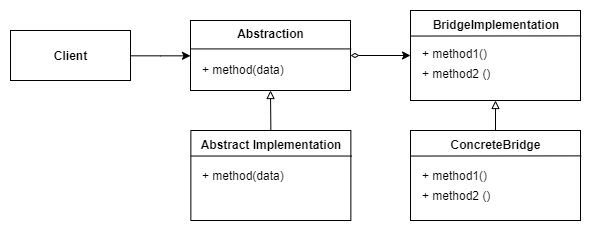

The diagram above was exported from draw.io. Its source (the exported page's mxGraphModel, read from the mxfile embedded in the PNG):
<mxGraphModel dx="865" dy="423" grid="1" gridSize="10" guides="1" tooltips="1" connect="1" arrows="1" fold="1" page="1" pageScale="1" pageWidth="850" pageHeight="1100" math="0" shadow="0">
  <root>
    <mxCell id="0" />
    <mxCell id="1" parent="0" />
    <mxCell id="x8nk8sAf3pm7x09IAi-2-3" style="edgeStyle=orthogonalEdgeStyle;rounded=0;orthogonalLoop=1;jettySize=auto;html=1;exitX=1;exitY=0.5;exitDx=0;exitDy=0;" edge="1" parent="1" source="x8nk8sAf3pm7x09IAi-2-1" target="x8nk8sAf3pm7x09IAi-2-2">
      <mxGeometry relative="1" as="geometry" />
    </mxCell>
    <mxCell id="x8nk8sAf3pm7x09IAi-2-1" value="&lt;b&gt;Client&lt;/b&gt;" style="rounded=0;whiteSpace=wrap;html=1;" vertex="1" parent="1">
      <mxGeometry x="100" y="60" width="120" height="50" as="geometry" />
    </mxCell>
    <mxCell id="x8nk8sAf3pm7x09IAi-2-2" value="" style="rounded=0;whiteSpace=wrap;html=1;" vertex="1" parent="1">
      <mxGeometry x="280" y="50" width="160" height="70" as="geometry" />
    </mxCell>
    <mxCell id="x8nk8sAf3pm7x09IAi-2-5" value="Abstraction" style="text;html=1;strokeColor=none;fillColor=none;align=center;verticalAlign=middle;whiteSpace=wrap;rounded=0;fontStyle=1" vertex="1" parent="1">
      <mxGeometry x="310" y="53" width="100" height="20" as="geometry" />
    </mxCell>
    <mxCell id="x8nk8sAf3pm7x09IAi-2-6" value="+ method(data)" style="text;html=1;strokeColor=none;fillColor=none;align=left;verticalAlign=middle;whiteSpace=wrap;rounded=0;" vertex="1" parent="1">
      <mxGeometry x="290" y="89" width="140" height="20" as="geometry" />
    </mxCell>
    <mxCell id="x8nk8sAf3pm7x09IAi-2-8" value="" style="endArrow=none;startArrow=none;html=1;startFill=0;endFill=0;exitX=0;exitY=0.406;exitDx=0;exitDy=0;exitPerimeter=0;entryX=1.004;entryY=0.406;entryDx=0;entryDy=0;entryPerimeter=0;" edge="1" parent="1" source="x8nk8sAf3pm7x09IAi-2-2" target="x8nk8sAf3pm7x09IAi-2-2">
      <mxGeometry width="50" height="50" relative="1" as="geometry">
        <mxPoint x="490" y="90" as="sourcePoint" />
        <mxPoint x="540" y="40" as="targetPoint" />
      </mxGeometry>
    </mxCell>
    <mxCell id="x8nk8sAf3pm7x09IAi-2-9" value="" style="rounded=0;whiteSpace=wrap;html=1;" vertex="1" parent="1">
      <mxGeometry x="280.36" y="160" width="160" height="90" as="geometry" />
    </mxCell>
    <mxCell id="x8nk8sAf3pm7x09IAi-2-10" value="Abstract Implementation" style="text;html=1;strokeColor=none;fillColor=none;align=center;verticalAlign=middle;whiteSpace=wrap;rounded=0;fontStyle=1" vertex="1" parent="1">
      <mxGeometry x="280" y="167" width="160" height="14" as="geometry" />
    </mxCell>
    <mxCell id="x8nk8sAf3pm7x09IAi-2-12" value="" style="endArrow=none;startArrow=none;html=1;startFill=0;endFill=0;exitX=0;exitY=0.406;exitDx=0;exitDy=0;exitPerimeter=0;entryX=1.004;entryY=0.406;entryDx=0;entryDy=0;entryPerimeter=0;" edge="1" parent="1">
      <mxGeometry width="50" height="50" relative="1" as="geometry">
        <mxPoint x="280.36" y="185.54000000000002" as="sourcePoint" />
        <mxPoint x="441.0000000000001" y="185.54000000000002" as="targetPoint" />
      </mxGeometry>
    </mxCell>
    <mxCell id="x8nk8sAf3pm7x09IAi-2-14" value="+ method(data)" style="text;html=1;strokeColor=none;fillColor=none;align=left;verticalAlign=middle;whiteSpace=wrap;rounded=0;" vertex="1" parent="1">
      <mxGeometry x="290" y="195" width="140" height="20" as="geometry" />
    </mxCell>
    <mxCell id="x8nk8sAf3pm7x09IAi-2-15" value="" style="rounded=0;whiteSpace=wrap;html=1;" vertex="1" parent="1">
      <mxGeometry x="500" y="40" width="170" height="90" as="geometry" />
    </mxCell>
    <mxCell id="x8nk8sAf3pm7x09IAi-2-16" value="BridgeImplementation" style="text;html=1;strokeColor=none;fillColor=none;align=center;verticalAlign=middle;whiteSpace=wrap;rounded=0;fontStyle=1" vertex="1" parent="1">
      <mxGeometry x="500" y="47" width="170" height="14" as="geometry" />
    </mxCell>
    <mxCell id="x8nk8sAf3pm7x09IAi-2-18" value="" style="endArrow=none;startArrow=none;html=1;startFill=0;endFill=0;exitX=0;exitY=0.406;exitDx=0;exitDy=0;exitPerimeter=0;entryX=1.004;entryY=0.282;entryDx=0;entryDy=0;entryPerimeter=0;" edge="1" parent="1" target="x8nk8sAf3pm7x09IAi-2-15">
      <mxGeometry width="50" height="50" relative="1" as="geometry">
        <mxPoint x="500" y="65.54000000000002" as="sourcePoint" />
        <mxPoint x="660.6400000000001" y="65.54000000000002" as="targetPoint" />
      </mxGeometry>
    </mxCell>
    <mxCell id="x8nk8sAf3pm7x09IAi-2-19" value="+ method1()" style="text;html=1;strokeColor=none;fillColor=none;align=left;verticalAlign=middle;whiteSpace=wrap;rounded=0;" vertex="1" parent="1">
      <mxGeometry x="509.64" y="73" width="150.36" height="20" as="geometry" />
    </mxCell>
    <mxCell id="x8nk8sAf3pm7x09IAi-2-21" value="" style="endArrow=block;html=1;entryX=0.5;entryY=1;entryDx=0;entryDy=0;exitX=0.5;exitY=0;exitDx=0;exitDy=0;endFill=0;" edge="1" parent="1" source="x8nk8sAf3pm7x09IAi-2-9" target="x8nk8sAf3pm7x09IAi-2-2">
      <mxGeometry width="50" height="50" relative="1" as="geometry">
        <mxPoint x="330" y="170" as="sourcePoint" />
        <mxPoint x="380" y="120" as="targetPoint" />
      </mxGeometry>
    </mxCell>
    <mxCell id="x8nk8sAf3pm7x09IAi-2-23" value="" style="endArrow=classic;html=1;startArrow=diamondThin;startFill=0;endFill=1;exitX=1;exitY=0.5;exitDx=0;exitDy=0;" edge="1" parent="1" source="x8nk8sAf3pm7x09IAi-2-2" target="x8nk8sAf3pm7x09IAi-2-15">
      <mxGeometry width="50" height="50" relative="1" as="geometry">
        <mxPoint x="530" y="300" as="sourcePoint" />
        <mxPoint x="580" y="250" as="targetPoint" />
      </mxGeometry>
    </mxCell>
    <mxCell id="x8nk8sAf3pm7x09IAi-2-28" style="edgeStyle=orthogonalEdgeStyle;rounded=0;orthogonalLoop=1;jettySize=auto;html=1;startArrow=none;startFill=0;endArrow=block;endFill=0;" edge="1" parent="1" source="x8nk8sAf3pm7x09IAi-2-24" target="x8nk8sAf3pm7x09IAi-2-15">
      <mxGeometry relative="1" as="geometry" />
    </mxCell>
    <mxCell id="x8nk8sAf3pm7x09IAi-2-24" value="" style="rounded=0;whiteSpace=wrap;html=1;" vertex="1" parent="1">
      <mxGeometry x="500" y="160" width="170" height="90" as="geometry" />
    </mxCell>
    <mxCell id="x8nk8sAf3pm7x09IAi-2-25" value="ConcreteBridge" style="text;html=1;strokeColor=none;fillColor=none;align=center;verticalAlign=middle;whiteSpace=wrap;rounded=0;fontStyle=1" vertex="1" parent="1">
      <mxGeometry x="500" y="167" width="170" height="14" as="geometry" />
    </mxCell>
    <mxCell id="x8nk8sAf3pm7x09IAi-2-26" value="" style="endArrow=none;startArrow=none;html=1;startFill=0;endFill=0;exitX=0;exitY=0.406;exitDx=0;exitDy=0;exitPerimeter=0;entryX=1.004;entryY=0.282;entryDx=0;entryDy=0;entryPerimeter=0;" edge="1" parent="1" target="x8nk8sAf3pm7x09IAi-2-24">
      <mxGeometry width="50" height="50" relative="1" as="geometry">
        <mxPoint x="500" y="185.53999999999996" as="sourcePoint" />
        <mxPoint x="660.6400000000001" y="185.54000000000002" as="targetPoint" />
      </mxGeometry>
    </mxCell>
    <mxCell id="x8nk8sAf3pm7x09IAi-2-29" value="+ method2 ()" style="text;html=1;strokeColor=none;fillColor=none;align=left;verticalAlign=middle;whiteSpace=wrap;rounded=0;" vertex="1" parent="1">
      <mxGeometry x="509.82" y="93" width="150.36" height="20" as="geometry" />
    </mxCell>
    <mxCell id="x8nk8sAf3pm7x09IAi-2-30" value="+ method1()" style="text;html=1;strokeColor=none;fillColor=none;align=left;verticalAlign=middle;whiteSpace=wrap;rounded=0;" vertex="1" parent="1">
      <mxGeometry x="509.82" y="195" width="150.36" height="20" as="geometry" />
    </mxCell>
    <mxCell id="x8nk8sAf3pm7x09IAi-2-31" value="+ method2 ()" style="text;html=1;strokeColor=none;fillColor=none;align=left;verticalAlign=middle;whiteSpace=wrap;rounded=0;" vertex="1" parent="1">
      <mxGeometry x="509.99999999999994" y="215" width="150.36" height="20" as="geometry" />
    </mxCell>
  </root>
</mxGraphModel>